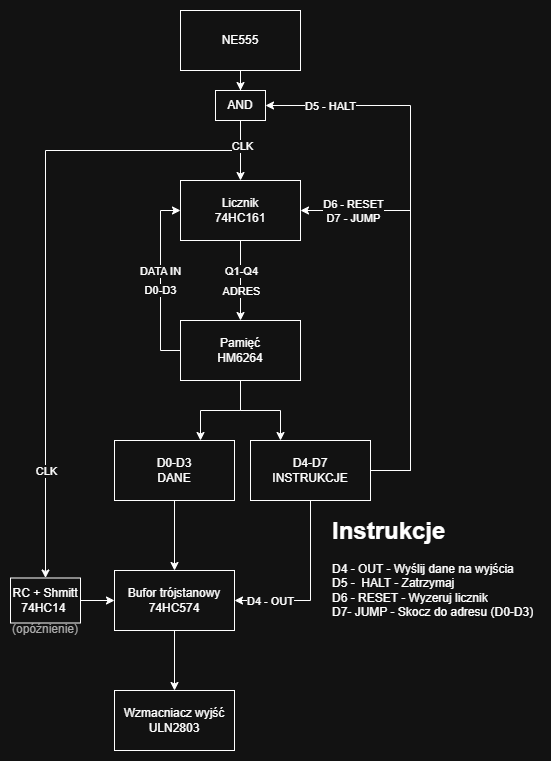

The diagram above was exported from draw.io. Its source (the exported page's mxGraphModel, read from the mxfile embedded in the PNG):
<mxGraphModel dx="692" dy="598" grid="1" gridSize="10" guides="1" tooltips="1" connect="1" arrows="1" fold="1" page="1" pageScale="1" pageWidth="827" pageHeight="1169" math="0" shadow="0">
  <root>
    <mxCell id="0" />
    <mxCell id="1" parent="0" />
    <mxCell id="RsTYl14VcA_sm5ZI_BBg-1" edge="1" parent="1" source="aoKs9aKUeNApBEYFocFL-1" style="edgeStyle=orthogonalEdgeStyle;rounded=0;orthogonalLoop=1;jettySize=auto;html=1;entryX=0.5;entryY=0;entryDx=0;entryDy=0;" target="RsTYl14VcA_sm5ZI_BBg-2">
      <mxGeometry relative="1" as="geometry">
        <mxPoint x="420" y="120" as="targetPoint" />
      </mxGeometry>
    </mxCell>
    <mxCell id="RsTYl14VcA_sm5ZI_BBg-14" edge="1" parent="1" source="RsTYl14VcA_sm5ZI_BBg-2" style="edgeStyle=orthogonalEdgeStyle;rounded=0;orthogonalLoop=1;jettySize=auto;html=1;entryX=0.5;entryY=0;entryDx=0;entryDy=0;exitX=0.5;exitY=1;exitDx=0;exitDy=0;" target="RsTYl14VcA_sm5ZI_BBg-15">
      <mxGeometry relative="1" as="geometry">
        <Array as="points">
          <mxPoint x="420" y="180" />
          <mxPoint x="225" y="180" />
        </Array>
        <mxPoint x="410" y="180" as="sourcePoint" />
      </mxGeometry>
    </mxCell>
    <mxCell id="RsTYl14VcA_sm5ZI_BBg-19" connectable="0" parent="RsTYl14VcA_sm5ZI_BBg-14" style="edgeLabel;html=1;align=center;verticalAlign=middle;resizable=0;points=[];" value="CLK" vertex="1">
      <mxGeometry relative="1" x="0.7362" as="geometry">
        <mxPoint y="-21" as="offset" />
      </mxGeometry>
    </mxCell>
    <mxCell id="aoKs9aKUeNApBEYFocFL-1" parent="1" style="rounded=0;whiteSpace=wrap;html=1;" value="NE555" vertex="1">
      <mxGeometry height="60" width="120" x="360" y="40" as="geometry" />
    </mxCell>
    <mxCell id="aoKs9aKUeNApBEYFocFL-7" edge="1" parent="1" source="aoKs9aKUeNApBEYFocFL-3" style="edgeStyle=orthogonalEdgeStyle;rounded=0;orthogonalLoop=1;jettySize=auto;html=1;" target="aoKs9aKUeNApBEYFocFL-6" value="">
      <mxGeometry relative="1" as="geometry" />
    </mxCell>
    <mxCell id="aoKs9aKUeNApBEYFocFL-8" connectable="0" parent="aoKs9aKUeNApBEYFocFL-7" style="edgeLabel;html=1;align=center;verticalAlign=middle;resizable=0;points=[];" value="Q1-Q4" vertex="1">
      <mxGeometry relative="1" x="-0.0619" as="geometry">
        <mxPoint y="-8" as="offset" />
      </mxGeometry>
    </mxCell>
    <mxCell id="aoKs9aKUeNApBEYFocFL-12" connectable="0" parent="aoKs9aKUeNApBEYFocFL-7" style="edgeLabel;html=1;align=center;verticalAlign=middle;resizable=0;points=[];" value="ADRES" vertex="1">
      <mxGeometry relative="1" x="0.3524" y="-2" as="geometry">
        <mxPoint x="2" y="-4" as="offset" />
      </mxGeometry>
    </mxCell>
    <mxCell id="aoKs9aKUeNApBEYFocFL-3" parent="1" style="rounded=0;whiteSpace=wrap;html=1;" value="Licznik&lt;div&gt;74HC161&lt;/div&gt;" vertex="1">
      <mxGeometry height="60" width="120" x="360" y="210" as="geometry" />
    </mxCell>
    <mxCell id="aoKs9aKUeNApBEYFocFL-9" edge="1" parent="1" source="aoKs9aKUeNApBEYFocFL-6" style="edgeStyle=orthogonalEdgeStyle;rounded=0;orthogonalLoop=1;jettySize=auto;html=1;entryX=0;entryY=0.5;entryDx=0;entryDy=0;exitX=0;exitY=0.5;exitDx=0;exitDy=0;" target="aoKs9aKUeNApBEYFocFL-3">
      <mxGeometry relative="1" as="geometry">
        <Array as="points">
          <mxPoint x="340" y="380" />
          <mxPoint x="340" y="240" />
        </Array>
        <mxPoint x="320" y="380" as="sourcePoint" />
        <mxPoint x="320" y="240" as="targetPoint" />
      </mxGeometry>
    </mxCell>
    <mxCell id="aoKs9aKUeNApBEYFocFL-10" connectable="0" parent="aoKs9aKUeNApBEYFocFL-9" style="edgeLabel;html=1;align=center;verticalAlign=middle;resizable=0;points=[];" value="D0-D3" vertex="1">
      <mxGeometry relative="1" x="-0.0931" y="1" as="geometry">
        <mxPoint y="1" as="offset" />
      </mxGeometry>
    </mxCell>
    <mxCell id="aoKs9aKUeNApBEYFocFL-13" connectable="0" parent="aoKs9aKUeNApBEYFocFL-9" style="edgeLabel;html=1;align=center;verticalAlign=middle;resizable=0;points=[];" value="DATA IN" vertex="1">
      <mxGeometry relative="1" x="0.2847" y="1" as="geometry">
        <mxPoint y="16" as="offset" />
      </mxGeometry>
    </mxCell>
    <mxCell id="aoKs9aKUeNApBEYFocFL-14" edge="1" parent="1" source="aoKs9aKUeNApBEYFocFL-6" style="edgeStyle=orthogonalEdgeStyle;rounded=0;orthogonalLoop=1;jettySize=auto;html=1;exitX=0.5;exitY=1;exitDx=0;exitDy=0;">
      <mxGeometry relative="1" as="geometry">
        <mxPoint x="380" y="470" as="targetPoint" />
      </mxGeometry>
    </mxCell>
    <mxCell id="aoKs9aKUeNApBEYFocFL-15" edge="1" parent="1" source="aoKs9aKUeNApBEYFocFL-6" style="edgeStyle=orthogonalEdgeStyle;rounded=0;orthogonalLoop=1;jettySize=auto;html=1;exitX=0.5;exitY=1;exitDx=0;exitDy=0;">
      <mxGeometry relative="1" as="geometry">
        <mxPoint x="460" y="470" as="targetPoint" />
      </mxGeometry>
    </mxCell>
    <mxCell id="aoKs9aKUeNApBEYFocFL-6" parent="1" style="rounded=0;whiteSpace=wrap;html=1;" value="Pamięć&lt;div&gt;HM6264&lt;/div&gt;" vertex="1">
      <mxGeometry height="60" width="120" x="360" y="350" as="geometry" />
    </mxCell>
    <mxCell id="RsTYl14VcA_sm5ZI_BBg-10" edge="1" parent="1" source="aoKs9aKUeNApBEYFocFL-16" style="edgeStyle=orthogonalEdgeStyle;rounded=0;orthogonalLoop=1;jettySize=auto;html=1;entryX=0.5;entryY=0;entryDx=0;entryDy=0;" target="RsTYl14VcA_sm5ZI_BBg-7">
      <mxGeometry relative="1" as="geometry" />
    </mxCell>
    <mxCell id="aoKs9aKUeNApBEYFocFL-16" parent="1" style="whiteSpace=wrap;html=1;" value="D0-D3&lt;div&gt;DANE&lt;/div&gt;" vertex="1">
      <mxGeometry height="60" width="120" x="294" y="470" as="geometry" />
    </mxCell>
    <mxCell id="aoKs9aKUeNApBEYFocFL-19" edge="1" parent="1" style="edgeStyle=orthogonalEdgeStyle;rounded=0;orthogonalLoop=1;jettySize=auto;html=1;exitX=1;exitY=0.5;exitDx=0;exitDy=0;entryX=1;entryY=0.5;entryDx=0;entryDy=0;">
      <mxGeometry relative="1" as="geometry">
        <Array as="points">
          <mxPoint x="590" y="500" />
          <mxPoint x="590" y="240" />
        </Array>
        <mxPoint x="550" y="500" as="sourcePoint" />
        <mxPoint x="480" y="240" as="targetPoint" />
      </mxGeometry>
    </mxCell>
    <mxCell id="RsTYl14VcA_sm5ZI_BBg-6" connectable="0" parent="aoKs9aKUeNApBEYFocFL-19" style="edgeLabel;html=1;align=center;verticalAlign=middle;resizable=0;points=[];" value="D6 - RESET&lt;div&gt;D7 - JUMP&lt;/div&gt;" vertex="1">
      <mxGeometry relative="1" x="0.7843" y="1" as="geometry">
        <mxPoint x="8" y="-1" as="offset" />
      </mxGeometry>
    </mxCell>
    <mxCell id="RsTYl14VcA_sm5ZI_BBg-4" edge="1" parent="1" source="aoKs9aKUeNApBEYFocFL-17" style="edgeStyle=orthogonalEdgeStyle;rounded=0;orthogonalLoop=1;jettySize=auto;html=1;exitX=1;exitY=0.5;exitDx=0;exitDy=0;entryX=1;entryY=0.5;entryDx=0;entryDy=0;" target="RsTYl14VcA_sm5ZI_BBg-2">
      <mxGeometry relative="1" as="geometry">
        <Array as="points">
          <mxPoint x="590" y="500" />
          <mxPoint x="590" y="135" />
        </Array>
      </mxGeometry>
    </mxCell>
    <mxCell id="RsTYl14VcA_sm5ZI_BBg-5" connectable="0" parent="RsTYl14VcA_sm5ZI_BBg-4" style="edgeLabel;html=1;align=center;verticalAlign=middle;resizable=0;points=[];fontStyle=0" value="D5 - HALT" vertex="1">
      <mxGeometry relative="1" x="0.7261" y="-3" as="geometry">
        <mxPoint x="-11" y="3" as="offset" />
      </mxGeometry>
    </mxCell>
    <mxCell id="RsTYl14VcA_sm5ZI_BBg-8" edge="1" parent="1" source="aoKs9aKUeNApBEYFocFL-17" style="edgeStyle=orthogonalEdgeStyle;rounded=0;orthogonalLoop=1;jettySize=auto;html=1;entryX=1;entryY=0.5;entryDx=0;entryDy=0;exitX=0.5;exitY=1;exitDx=0;exitDy=0;" target="RsTYl14VcA_sm5ZI_BBg-7">
      <mxGeometry relative="1" as="geometry" />
    </mxCell>
    <mxCell id="RsTYl14VcA_sm5ZI_BBg-9" connectable="0" parent="RsTYl14VcA_sm5ZI_BBg-8" style="edgeLabel;html=1;align=center;verticalAlign=middle;resizable=0;points=[];" value="D4 - OUT" vertex="1">
      <mxGeometry relative="1" x="0.4609" y="1" as="geometry">
        <mxPoint x="-12" y="-1" as="offset" />
      </mxGeometry>
    </mxCell>
    <mxCell id="aoKs9aKUeNApBEYFocFL-17" parent="1" style="whiteSpace=wrap;html=1;" value="D4-D7&lt;div&gt;INSTRUKCJE&lt;/div&gt;" vertex="1">
      <mxGeometry height="60" width="120" x="430" y="470" as="geometry" />
    </mxCell>
    <mxCell id="aoKs9aKUeNApBEYFocFL-18" parent="1" style="text;html=1;whiteSpace=wrap;overflow=hidden;rounded=0;" value="&lt;h1 style=&quot;margin-top: 0px;&quot;&gt;Instrukcje&lt;/h1&gt;&lt;p&gt;D4 - OUT - Wyślij dane na wyjścia&amp;nbsp;&lt;br&gt;&lt;span style=&quot;background-color: transparent; color: light-dark(rgb(0, 0, 0), rgb(255, 255, 255));&quot;&gt;D5 -&amp;nbsp; HALT - Zatrzymaj&lt;br&gt;D6 - RESET - Wyzeruj licznik&lt;br&gt;D7- JUMP - Skocz do adresu (D0-D3)&lt;/span&gt;&lt;/p&gt;" vertex="1">
      <mxGeometry height="120" width="210" x="510" y="540" as="geometry" />
    </mxCell>
    <mxCell id="RsTYl14VcA_sm5ZI_BBg-3" edge="1" parent="1" source="RsTYl14VcA_sm5ZI_BBg-2" style="edgeStyle=orthogonalEdgeStyle;rounded=0;orthogonalLoop=1;jettySize=auto;html=1;exitX=0.5;exitY=1;exitDx=0;exitDy=0;entryX=0.5;entryY=0;entryDx=0;entryDy=0;" target="aoKs9aKUeNApBEYFocFL-3">
      <mxGeometry relative="1" as="geometry" />
    </mxCell>
    <mxCell id="RsTYl14VcA_sm5ZI_BBg-13" connectable="0" parent="RsTYl14VcA_sm5ZI_BBg-3" style="edgeLabel;html=1;align=center;verticalAlign=middle;resizable=0;points=[];" value="CLK" vertex="1">
      <mxGeometry relative="1" x="-0.1556" y="1" as="geometry">
        <mxPoint as="offset" />
      </mxGeometry>
    </mxCell>
    <mxCell id="RsTYl14VcA_sm5ZI_BBg-2" parent="1" style="whiteSpace=wrap;html=1;" value="AND" vertex="1">
      <mxGeometry height="30" width="50" x="395" y="120" as="geometry" />
    </mxCell>
    <mxCell id="RsTYl14VcA_sm5ZI_BBg-12" edge="1" parent="1" source="RsTYl14VcA_sm5ZI_BBg-7" style="edgeStyle=orthogonalEdgeStyle;rounded=0;orthogonalLoop=1;jettySize=auto;html=1;entryX=0.5;entryY=0;entryDx=0;entryDy=0;" target="RsTYl14VcA_sm5ZI_BBg-11">
      <mxGeometry relative="1" as="geometry" />
    </mxCell>
    <mxCell id="RsTYl14VcA_sm5ZI_BBg-7" parent="1" style="whiteSpace=wrap;html=1;" value="&lt;div&gt;Bufor trójstanowy&lt;/div&gt;74HC574 " vertex="1">
      <mxGeometry height="60" width="120" x="294" y="600" as="geometry" />
    </mxCell>
    <mxCell id="RsTYl14VcA_sm5ZI_BBg-11" parent="1" style="whiteSpace=wrap;html=1;" value="Wzmacniacz wyjść&lt;div&gt;ULN2803&lt;/div&gt;" vertex="1">
      <mxGeometry height="60" width="120" x="294" y="720" as="geometry" />
    </mxCell>
    <mxCell id="RsTYl14VcA_sm5ZI_BBg-16" edge="1" parent="1" source="RsTYl14VcA_sm5ZI_BBg-15" style="edgeStyle=orthogonalEdgeStyle;rounded=0;orthogonalLoop=1;jettySize=auto;html=1;exitX=1;exitY=0.5;exitDx=0;exitDy=0;entryX=0;entryY=0.5;entryDx=0;entryDy=0;" target="RsTYl14VcA_sm5ZI_BBg-7">
      <mxGeometry relative="1" as="geometry">
        <mxPoint x="290" y="630" as="targetPoint" />
      </mxGeometry>
    </mxCell>
    <mxCell id="RsTYl14VcA_sm5ZI_BBg-15" parent="1" style="whiteSpace=wrap;html=1;" value="RC + Shmitt&lt;div&gt;74HC14&amp;nbsp;&lt;/div&gt;" vertex="1">
      <mxGeometry height="45" width="70" x="190" y="607.5" as="geometry" />
    </mxCell>
    <mxCell id="RsTYl14VcA_sm5ZI_BBg-18" parent="1" style="text;html=1;whiteSpace=wrap;strokeColor=none;fillColor=none;align=center;verticalAlign=middle;rounded=0;fontColor=light-dark(#000000,#AAAAAA);" value="(opóźnienie)" vertex="1">
      <mxGeometry height="12.5" width="60" x="195" y="652.5" as="geometry" />
    </mxCell>
  </root>
</mxGraphModel>